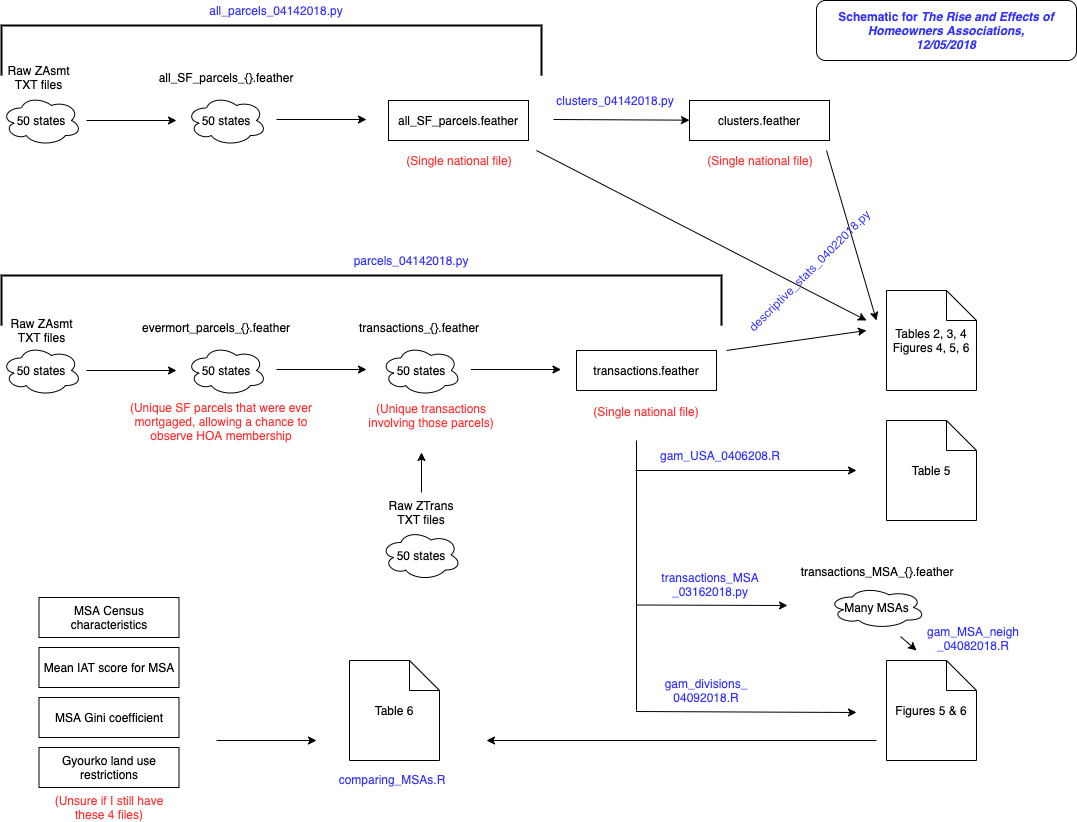

The diagram above was exported from draw.io. Its source (the exported page's mxGraphModel, read from the mxfile embedded in the PNG):
<mxGraphModel dx="946" dy="565" grid="1" gridSize="10" guides="1" tooltips="1" connect="1" arrows="1" fold="1" page="1" pageScale="1" pageWidth="1100" pageHeight="850" math="0" shadow="0">
  <root>
    <mxCell id="0" />
    <mxCell id="1" parent="0" />
    <mxCell id="22zRwJ1SV3HigiqyYMdW-5" value="50 states" style="ellipse;shape=cloud;whiteSpace=wrap;html=1;" parent="1" vertex="1">
      <mxGeometry x="15" y="105" width="80" height="50" as="geometry" />
    </mxCell>
    <mxCell id="22zRwJ1SV3HigiqyYMdW-7" value="Raw ZAsmt TXT files" style="text;html=1;strokeColor=none;fillColor=none;align=center;verticalAlign=middle;whiteSpace=wrap;rounded=0;" parent="1" vertex="1">
      <mxGeometry x="20" y="77" width="65" height="20" as="geometry" />
    </mxCell>
    <mxCell id="22zRwJ1SV3HigiqyYMdW-9" value="" style="endArrow=classic;html=1;" parent="1" edge="1">
      <mxGeometry width="50" height="50" relative="1" as="geometry">
        <mxPoint x="100" y="130" as="sourcePoint" />
        <mxPoint x="190" y="130" as="targetPoint" />
      </mxGeometry>
    </mxCell>
    <mxCell id="22zRwJ1SV3HigiqyYMdW-11" value="&lt;div&gt;&lt;span&gt;a&lt;/span&gt;&lt;span&gt;ll_SF_parcels_{}.feather&lt;/span&gt;&lt;/div&gt;" style="text;html=1;strokeColor=none;fillColor=none;align=center;verticalAlign=middle;whiteSpace=wrap;rounded=0;" parent="1" vertex="1">
      <mxGeometry x="220" y="77" width="40" height="20" as="geometry" />
    </mxCell>
    <mxCell id="22zRwJ1SV3HigiqyYMdW-12" value="&lt;div&gt;&lt;span&gt;a&lt;/span&gt;&lt;span&gt;ll_SF_parcels.feather&lt;/span&gt;&lt;/div&gt;" style="rounded=0;whiteSpace=wrap;html=1;" parent="1" vertex="1">
      <mxGeometry x="402" y="110" width="140" height="40" as="geometry" />
    </mxCell>
    <mxCell id="22zRwJ1SV3HigiqyYMdW-13" value="" style="endArrow=classic;html=1;" parent="1" edge="1">
      <mxGeometry width="50" height="50" relative="1" as="geometry">
        <mxPoint x="290" y="129" as="sourcePoint" />
        <mxPoint x="380" y="129" as="targetPoint" />
      </mxGeometry>
    </mxCell>
    <mxCell id="22zRwJ1SV3HigiqyYMdW-16" value="50 states" style="ellipse;shape=cloud;whiteSpace=wrap;html=1;" parent="1" vertex="1">
      <mxGeometry x="200" y="105" width="80" height="50" as="geometry" />
    </mxCell>
    <mxCell id="22zRwJ1SV3HigiqyYMdW-18" value="" style="strokeWidth=2;html=1;shape=mxgraph.flowchart.annotation_1;align=left;rotation=90;" parent="1" vertex="1">
      <mxGeometry x="260" y="-210" width="50" height="540" as="geometry" />
    </mxCell>
    <mxCell id="22zRwJ1SV3HigiqyYMdW-21" value="all_parcels_04142018.py" style="text;html=1;strokeColor=none;fillColor=none;align=center;verticalAlign=middle;whiteSpace=wrap;rounded=0;fontColor=#3333FF;" parent="1" vertex="1">
      <mxGeometry x="270" y="10" width="40" height="20" as="geometry" />
    </mxCell>
    <mxCell id="22zRwJ1SV3HigiqyYMdW-22" value="50 states" style="ellipse;shape=cloud;whiteSpace=wrap;html=1;" parent="1" vertex="1">
      <mxGeometry x="15" y="355" width="80" height="50" as="geometry" />
    </mxCell>
    <mxCell id="22zRwJ1SV3HigiqyYMdW-24" value="" style="endArrow=classic;html=1;" parent="1" edge="1">
      <mxGeometry width="50" height="50" relative="1" as="geometry">
        <mxPoint x="100" y="380" as="sourcePoint" />
        <mxPoint x="190" y="380" as="targetPoint" />
      </mxGeometry>
    </mxCell>
    <mxCell id="22zRwJ1SV3HigiqyYMdW-25" value="&lt;font color=&quot;#ff3333&quot;&gt;(Unique SF parcels that were ever mortgaged, allowing a chance to observe HOA membership&lt;/font&gt;" style="text;html=1;strokeColor=none;fillColor=none;align=center;verticalAlign=middle;whiteSpace=wrap;rounded=0;" parent="1" vertex="1">
      <mxGeometry x="140" y="421" width="190" height="20" as="geometry" />
    </mxCell>
    <mxCell id="22zRwJ1SV3HigiqyYMdW-27" value="" style="endArrow=classic;html=1;" parent="1" edge="1">
      <mxGeometry width="50" height="50" relative="1" as="geometry">
        <mxPoint x="290" y="379" as="sourcePoint" />
        <mxPoint x="380" y="379" as="targetPoint" />
      </mxGeometry>
    </mxCell>
    <mxCell id="22zRwJ1SV3HigiqyYMdW-28" value="50 states" style="ellipse;shape=cloud;whiteSpace=wrap;html=1;" parent="1" vertex="1">
      <mxGeometry x="200" y="355" width="80" height="50" as="geometry" />
    </mxCell>
    <mxCell id="22zRwJ1SV3HigiqyYMdW-29" value="" style="strokeWidth=2;html=1;shape=mxgraph.flowchart.annotation_1;align=left;rotation=90;" parent="1" vertex="1">
      <mxGeometry x="350" y="-50" width="50" height="720" as="geometry" />
    </mxCell>
    <mxCell id="22zRwJ1SV3HigiqyYMdW-30" value="parcels_04142018.py" style="text;html=1;strokeColor=none;fillColor=none;align=center;verticalAlign=middle;whiteSpace=wrap;rounded=0;fontColor=#3333FF;" parent="1" vertex="1">
      <mxGeometry x="405" y="260" width="40" height="20" as="geometry" />
    </mxCell>
    <mxCell id="22zRwJ1SV3HigiqyYMdW-33" value="&lt;font color=&quot;#ff3333&quot;&gt;(Unique transactions involving those parcels)&lt;/font&gt;" style="text;html=1;strokeColor=none;fillColor=none;align=center;verticalAlign=middle;whiteSpace=wrap;rounded=0;" parent="1" vertex="1">
      <mxGeometry x="380" y="415" width="130" height="20" as="geometry" />
    </mxCell>
    <mxCell id="22zRwJ1SV3HigiqyYMdW-34" value="" style="endArrow=classic;html=1;" parent="1" edge="1">
      <mxGeometry width="50" height="50" relative="1" as="geometry">
        <mxPoint x="484.5" y="379" as="sourcePoint" />
        <mxPoint x="574.5" y="379" as="targetPoint" />
      </mxGeometry>
    </mxCell>
    <mxCell id="22zRwJ1SV3HigiqyYMdW-35" value="50 states" style="ellipse;shape=cloud;whiteSpace=wrap;html=1;" parent="1" vertex="1">
      <mxGeometry x="394.5" y="355" width="80" height="50" as="geometry" />
    </mxCell>
    <mxCell id="22zRwJ1SV3HigiqyYMdW-39" value="50 states" style="ellipse;shape=cloud;whiteSpace=wrap;html=1;" parent="1" vertex="1">
      <mxGeometry x="394.5" y="539.5" width="80" height="50" as="geometry" />
    </mxCell>
    <mxCell id="22zRwJ1SV3HigiqyYMdW-40" value="Raw ZTrans TXT files" style="text;html=1;strokeColor=none;fillColor=none;align=center;verticalAlign=middle;whiteSpace=wrap;rounded=0;" parent="1" vertex="1">
      <mxGeometry x="397" y="512" width="76" height="20" as="geometry" />
    </mxCell>
    <mxCell id="22zRwJ1SV3HigiqyYMdW-41" value="" style="endArrow=classic;html=1;" parent="1" edge="1">
      <mxGeometry width="50" height="50" relative="1" as="geometry">
        <mxPoint x="435" y="502" as="sourcePoint" />
        <mxPoint x="435" y="462" as="targetPoint" />
      </mxGeometry>
    </mxCell>
    <mxCell id="22zRwJ1SV3HigiqyYMdW-44" value="&lt;div&gt;&lt;span&gt;t&lt;/span&gt;&lt;span&gt;ransactions.feather&lt;/span&gt;&lt;/div&gt;" style="rounded=0;whiteSpace=wrap;html=1;" parent="1" vertex="1">
      <mxGeometry x="590" y="360" width="140" height="40" as="geometry" />
    </mxCell>
    <mxCell id="22zRwJ1SV3HigiqyYMdW-46" value="&lt;font color=&quot;#ff3333&quot;&gt;(Single national file)&lt;/font&gt;" style="text;html=1;strokeColor=none;fillColor=none;align=center;verticalAlign=middle;whiteSpace=wrap;rounded=0;" parent="1" vertex="1">
      <mxGeometry x="413" y="160" width="120" height="20" as="geometry" />
    </mxCell>
    <mxCell id="22zRwJ1SV3HigiqyYMdW-47" value="&lt;div&gt;&lt;span&gt;e&lt;/span&gt;&lt;span&gt;vermort_parcels_{}.feather&lt;/span&gt;&lt;/div&gt;" style="text;html=1;strokeColor=none;fillColor=none;align=center;verticalAlign=middle;whiteSpace=wrap;rounded=0;" parent="1" vertex="1">
      <mxGeometry x="210" y="327" width="40" height="20" as="geometry" />
    </mxCell>
    <mxCell id="22zRwJ1SV3HigiqyYMdW-50" value="&lt;div&gt;&lt;span&gt;t&lt;/span&gt;&lt;span&gt;ransactions_{}.feather&lt;/span&gt;&lt;/div&gt;" style="text;html=1;strokeColor=none;fillColor=none;align=center;verticalAlign=middle;whiteSpace=wrap;rounded=0;" parent="1" vertex="1">
      <mxGeometry x="413" y="327" width="40" height="20" as="geometry" />
    </mxCell>
    <mxCell id="22zRwJ1SV3HigiqyYMdW-51" value="&lt;font color=&quot;#ff3333&quot;&gt;(Single national file)&lt;/font&gt;" style="text;html=1;strokeColor=none;fillColor=none;align=center;verticalAlign=middle;whiteSpace=wrap;rounded=0;" parent="1" vertex="1">
      <mxGeometry x="600" y="411" width="120" height="20" as="geometry" />
    </mxCell>
    <mxCell id="22zRwJ1SV3HigiqyYMdW-52" value="Raw ZAsmt TXT files" style="text;html=1;strokeColor=none;fillColor=none;align=center;verticalAlign=middle;whiteSpace=wrap;rounded=0;" parent="1" vertex="1">
      <mxGeometry x="22.5" y="330" width="65" height="20" as="geometry" />
    </mxCell>
    <mxCell id="22zRwJ1SV3HigiqyYMdW-54" value="&lt;div&gt;&lt;span&gt;clusters.feather&lt;/span&gt;&lt;/div&gt;" style="rounded=0;whiteSpace=wrap;html=1;" parent="1" vertex="1">
      <mxGeometry x="703" y="110" width="140" height="40" as="geometry" />
    </mxCell>
    <mxCell id="22zRwJ1SV3HigiqyYMdW-55" value="" style="endArrow=classic;html=1;" parent="1" target="22zRwJ1SV3HigiqyYMdW-54" edge="1">
      <mxGeometry width="50" height="50" relative="1" as="geometry">
        <mxPoint x="567" y="129" as="sourcePoint" />
        <mxPoint x="657" y="129" as="targetPoint" />
      </mxGeometry>
    </mxCell>
    <mxCell id="22zRwJ1SV3HigiqyYMdW-56" value="&lt;font color=&quot;#ff3333&quot;&gt;(Single national file)&lt;/font&gt;" style="text;html=1;strokeColor=none;fillColor=none;align=center;verticalAlign=middle;whiteSpace=wrap;rounded=0;" parent="1" vertex="1">
      <mxGeometry x="714" y="160" width="120" height="20" as="geometry" />
    </mxCell>
    <mxCell id="22zRwJ1SV3HigiqyYMdW-61" value="&lt;font color=&quot;#3333ff&quot;&gt;clusters_04142018.py&lt;/font&gt;" style="text;html=1;strokeColor=none;fillColor=none;align=center;verticalAlign=middle;whiteSpace=wrap;rounded=0;" parent="1" vertex="1">
      <mxGeometry x="609" y="100" width="40" height="20" as="geometry" />
    </mxCell>
    <mxCell id="22zRwJ1SV3HigiqyYMdW-62" value="" style="endArrow=classic;html=1;fontColor=#3333FF;" parent="1" edge="1">
      <mxGeometry width="50" height="50" relative="1" as="geometry">
        <mxPoint x="550" y="160" as="sourcePoint" />
        <mxPoint x="880" y="330" as="targetPoint" />
      </mxGeometry>
    </mxCell>
    <mxCell id="22zRwJ1SV3HigiqyYMdW-63" value="" style="endArrow=classic;html=1;fontColor=#3333FF;" parent="1" edge="1">
      <mxGeometry width="50" height="50" relative="1" as="geometry">
        <mxPoint x="840" y="160" as="sourcePoint" />
        <mxPoint x="890" y="330" as="targetPoint" />
      </mxGeometry>
    </mxCell>
    <mxCell id="22zRwJ1SV3HigiqyYMdW-64" value="" style="endArrow=classic;html=1;fontColor=#3333FF;" parent="1" edge="1">
      <mxGeometry width="50" height="50" relative="1" as="geometry">
        <mxPoint x="740" y="360" as="sourcePoint" />
        <mxPoint x="880" y="340" as="targetPoint" />
      </mxGeometry>
    </mxCell>
    <mxCell id="22zRwJ1SV3HigiqyYMdW-67" value="&lt;font color=&quot;#000000&quot;&gt;Tables 2, 3, 4&lt;br&gt;Figures 4, 5, 6&lt;/font&gt;&lt;br&gt;" style="shape=note;whiteSpace=wrap;html=1;backgroundOutline=1;fontColor=#3333FF;labelBackgroundColor=#ffffff;" parent="1" vertex="1">
      <mxGeometry x="900" y="300" width="90" height="100" as="geometry" />
    </mxCell>
    <mxCell id="22zRwJ1SV3HigiqyYMdW-68" value="&lt;font color=&quot;#3333ff&quot;&gt;descriptive_stats_04022018.py&lt;/font&gt;" style="text;html=1;strokeColor=none;fillColor=none;align=center;verticalAlign=middle;whiteSpace=wrap;rounded=0;rotation=-45;" parent="1" vertex="1">
      <mxGeometry x="803" y="270" width="40" height="20" as="geometry" />
    </mxCell>
    <mxCell id="22zRwJ1SV3HigiqyYMdW-70" value="" style="endArrow=none;html=1;fontColor=#3333FF;" parent="1" edge="1">
      <mxGeometry width="50" height="50" relative="1" as="geometry">
        <mxPoint x="650" y="720" as="sourcePoint" />
        <mxPoint x="650" y="450" as="targetPoint" />
      </mxGeometry>
    </mxCell>
    <mxCell id="22zRwJ1SV3HigiqyYMdW-71" value="" style="endArrow=classic;html=1;fontColor=#3333FF;" parent="1" edge="1">
      <mxGeometry width="50" height="50" relative="1" as="geometry">
        <mxPoint x="649" y="480" as="sourcePoint" />
        <mxPoint x="870" y="480" as="targetPoint" />
      </mxGeometry>
    </mxCell>
    <mxCell id="22zRwJ1SV3HigiqyYMdW-72" value="&lt;font color=&quot;#000000&quot;&gt;Table 5&lt;/font&gt;&lt;br&gt;" style="shape=note;whiteSpace=wrap;html=1;backgroundOutline=1;fontColor=#3333FF;labelBackgroundColor=#ffffff;" parent="1" vertex="1">
      <mxGeometry x="900" y="430" width="90" height="100" as="geometry" />
    </mxCell>
    <mxCell id="22zRwJ1SV3HigiqyYMdW-73" value="gam_USA_0406208.R" style="text;html=1;strokeColor=none;fillColor=none;align=center;verticalAlign=middle;whiteSpace=wrap;rounded=0;fontColor=#3333FF;" parent="1" vertex="1">
      <mxGeometry x="714" y="455" width="40" height="20" as="geometry" />
    </mxCell>
    <mxCell id="22zRwJ1SV3HigiqyYMdW-74" value="" style="endArrow=classic;html=1;fontColor=#3333FF;" parent="1" edge="1">
      <mxGeometry width="50" height="50" relative="1" as="geometry">
        <mxPoint x="650" y="614.5" as="sourcePoint" />
        <mxPoint x="801" y="615" as="targetPoint" />
      </mxGeometry>
    </mxCell>
    <mxCell id="22zRwJ1SV3HigiqyYMdW-75" value="transactions_MSA&lt;br&gt;_03162018.py" style="text;html=1;strokeColor=none;fillColor=none;align=center;verticalAlign=middle;whiteSpace=wrap;rounded=0;fontColor=#3333FF;" parent="1" vertex="1">
      <mxGeometry x="704" y="583.5" width="40" height="20" as="geometry" />
    </mxCell>
    <mxCell id="22zRwJ1SV3HigiqyYMdW-78" value="Many MSAs" style="ellipse;shape=cloud;whiteSpace=wrap;html=1;" parent="1" vertex="1">
      <mxGeometry x="842" y="596" width="97" height="42" as="geometry" />
    </mxCell>
    <mxCell id="22zRwJ1SV3HigiqyYMdW-79" value="transactions_MSA_{}.feather" style="text;html=1;strokeColor=none;fillColor=none;align=center;verticalAlign=middle;whiteSpace=wrap;rounded=0;" parent="1" vertex="1">
      <mxGeometry x="852.5" y="571" width="76" height="20" as="geometry" />
    </mxCell>
    <mxCell id="22zRwJ1SV3HigiqyYMdW-80" value="" style="endArrow=classic;html=1;fontColor=#3333FF;" parent="1" edge="1">
      <mxGeometry width="50" height="50" relative="1" as="geometry">
        <mxPoint x="649.5" y="721" as="sourcePoint" />
        <mxPoint x="870" y="722" as="targetPoint" />
      </mxGeometry>
    </mxCell>
    <mxCell id="22zRwJ1SV3HigiqyYMdW-81" value="gam_divisions_&lt;br&gt;04092018.R" style="text;html=1;strokeColor=none;fillColor=none;align=center;verticalAlign=middle;whiteSpace=wrap;rounded=0;fontColor=#3333FF;" parent="1" vertex="1">
      <mxGeometry x="699.5" y="690" width="40" height="20" as="geometry" />
    </mxCell>
    <mxCell id="22zRwJ1SV3HigiqyYMdW-82" value="&lt;font color=&quot;#000000&quot;&gt;Figures 5 &amp;amp; 6&lt;/font&gt;&lt;br&gt;" style="shape=note;whiteSpace=wrap;html=1;backgroundOutline=1;fontColor=#3333FF;labelBackgroundColor=#ffffff;" parent="1" vertex="1">
      <mxGeometry x="900" y="670" width="90" height="100" as="geometry" />
    </mxCell>
    <mxCell id="22zRwJ1SV3HigiqyYMdW-83" value="" style="endArrow=classic;html=1;fontColor=#3333FF;" parent="1" edge="1">
      <mxGeometry width="50" height="50" relative="1" as="geometry">
        <mxPoint x="914" y="646" as="sourcePoint" />
        <mxPoint x="930" y="660" as="targetPoint" />
      </mxGeometry>
    </mxCell>
    <mxCell id="22zRwJ1SV3HigiqyYMdW-84" value="gam_MSA_neigh&lt;br&gt;_04082018.R" style="text;html=1;strokeColor=none;fillColor=none;align=center;verticalAlign=middle;whiteSpace=wrap;rounded=0;fontColor=#3333FF;" parent="1" vertex="1">
      <mxGeometry x="967" y="638" width="40" height="20" as="geometry" />
    </mxCell>
    <mxCell id="22zRwJ1SV3HigiqyYMdW-86" value="&lt;div&gt;MSA Census characteristics&lt;/div&gt;" style="rounded=0;whiteSpace=wrap;html=1;" parent="1" vertex="1">
      <mxGeometry x="52.5" y="607" width="140" height="40" as="geometry" />
    </mxCell>
    <mxCell id="22zRwJ1SV3HigiqyYMdW-87" value="&lt;div&gt;Mean IAT score for MSA&lt;/div&gt;" style="rounded=0;whiteSpace=wrap;html=1;" parent="1" vertex="1">
      <mxGeometry x="52.5" y="657" width="140" height="40" as="geometry" />
    </mxCell>
    <mxCell id="22zRwJ1SV3HigiqyYMdW-88" value="&lt;div&gt;MSA Gini coefficient&lt;/div&gt;" style="rounded=0;whiteSpace=wrap;html=1;" parent="1" vertex="1">
      <mxGeometry x="52.5" y="707" width="140" height="40" as="geometry" />
    </mxCell>
    <mxCell id="22zRwJ1SV3HigiqyYMdW-89" value="&lt;div&gt;Gyourko land use restrictions&lt;/div&gt;" style="rounded=0;whiteSpace=wrap;html=1;" parent="1" vertex="1">
      <mxGeometry x="52.5" y="757" width="140" height="40" as="geometry" />
    </mxCell>
    <mxCell id="22zRwJ1SV3HigiqyYMdW-90" value="&lt;font color=&quot;#ff3333&quot;&gt;(Unsure if I still have these 4 files)&lt;/font&gt;" style="text;html=1;strokeColor=none;fillColor=none;align=center;verticalAlign=middle;whiteSpace=wrap;rounded=0;" parent="1" vertex="1">
      <mxGeometry x="62.5" y="807" width="120" height="20" as="geometry" />
    </mxCell>
    <mxCell id="22zRwJ1SV3HigiqyYMdW-93" value="" style="endArrow=classic;html=1;fontColor=#3333FF;" parent="1" edge="1">
      <mxGeometry width="50" height="50" relative="1" as="geometry">
        <mxPoint x="230" y="750" as="sourcePoint" />
        <mxPoint x="330" y="750" as="targetPoint" />
      </mxGeometry>
    </mxCell>
    <mxCell id="22zRwJ1SV3HigiqyYMdW-94" value="" style="endArrow=classic;html=1;fontColor=#3333FF;" parent="1" edge="1">
      <mxGeometry width="50" height="50" relative="1" as="geometry">
        <mxPoint x="890" y="750" as="sourcePoint" />
        <mxPoint x="500" y="750" as="targetPoint" />
      </mxGeometry>
    </mxCell>
    <mxCell id="22zRwJ1SV3HigiqyYMdW-95" value="&lt;font color=&quot;#000000&quot;&gt;Table 6&lt;/font&gt;&lt;br&gt;" style="shape=note;whiteSpace=wrap;html=1;backgroundOutline=1;fontColor=#3333FF;labelBackgroundColor=#ffffff;" parent="1" vertex="1">
      <mxGeometry x="363" y="670" width="90" height="100" as="geometry" />
    </mxCell>
    <mxCell id="22zRwJ1SV3HigiqyYMdW-96" value="comparing_MSAs.R" style="text;html=1;strokeColor=none;fillColor=none;align=center;verticalAlign=middle;whiteSpace=wrap;rounded=0;fontColor=#3333FF;" parent="1" vertex="1">
      <mxGeometry x="386" y="779" width="40" height="20" as="geometry" />
    </mxCell>
    <mxCell id="22zRwJ1SV3HigiqyYMdW-98" value="&lt;b&gt;&lt;span&gt;Schematic for&amp;nbsp;&lt;/span&gt;&lt;i&gt;The Rise and Effects of Homeowners Associations,&lt;br&gt;12/05/2018&lt;/i&gt;&lt;/b&gt;" style="rounded=1;whiteSpace=wrap;html=1;labelBackgroundColor=none;fontColor=#3333FF;" parent="1" vertex="1">
      <mxGeometry x="830" y="10" width="260" height="60" as="geometry" />
    </mxCell>
  </root>
</mxGraphModel>